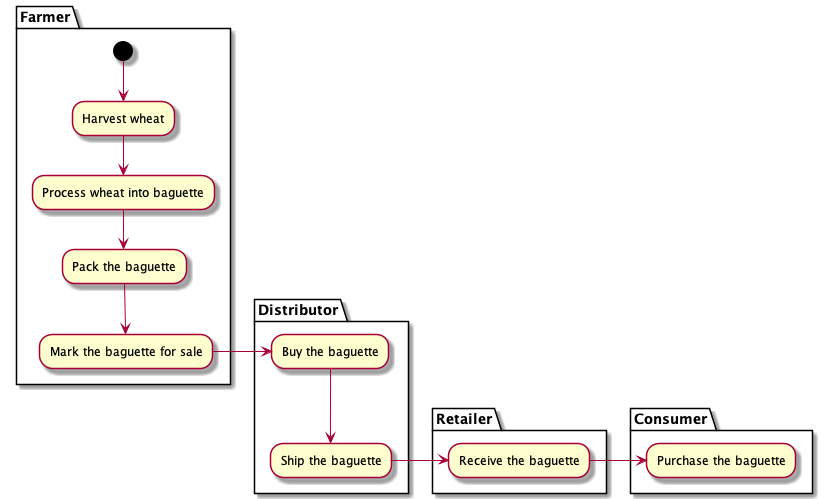

The diagram above was rendered by PlantUML. Its source (embedded in the PNG):
@startuml

partition Farmer {
  (*) --> "Harvest wheat"
  "Harvest wheat" --> "Process wheat into baguette"
  "Process wheat into baguette" --> "Pack the baguette"
  "Pack the baguette" --> "Mark the baguette for sale"
}

partition Distributor {
  "Mark the baguette for sale" -right-> "Buy the baguette"
  "Buy the baguette" --> "Ship the baguette"
}

partition Retailer {
  "Ship the baguette" -right-> "Receive the baguette"
}

partition Consumer {
  "Receive the baguette" -right-> "Purchase the baguette"
}

@enduml